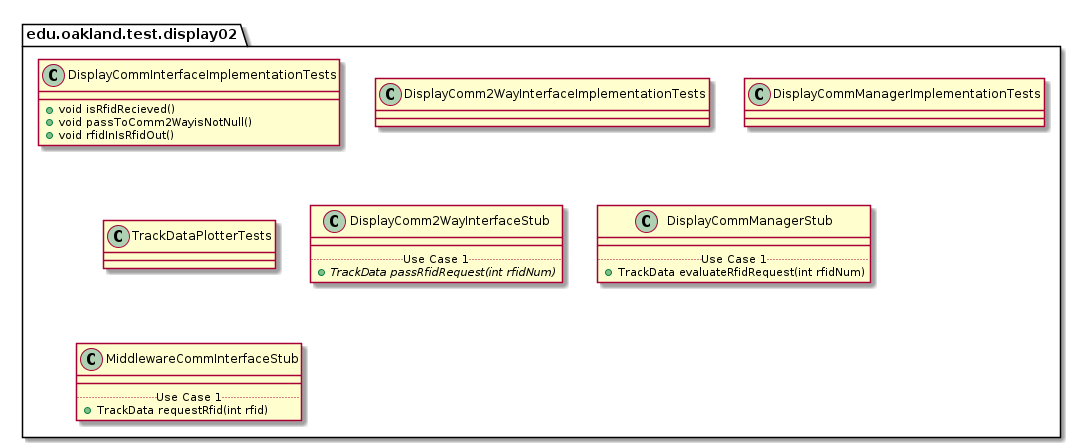

The diagram above was rendered by PlantUML. Its source (embedded in the PNG):
@startuml Display02TestPackage

package edu.oakland.test.display02 {
    
}


package edu.oakland.test.display02 {
    class DisplayCommInterfaceImplementationTests {
        + void isRfidRecieved()
        + void passToComm2WayisNotNull()
        + void rfidInIsRfidOut()

    }
}


package edu.oakland.test.display02 {
    class DisplayComm2WayInterfaceImplementationTests {

    }
}


package edu.oakland.test.display02 {
    class DisplayCommManagerImplementationTests {

    }
}


package edu.oakland.test.display02 {
    class TrackDataPlotterTests {

    }
}


package edu.oakland.test.display02 {
    class DisplayComm2WayInterfaceStub {
        __
        .. Use Case 1 ..
        {abstract} + TrackData passRfidRequest(int rfidNum)
    }
}


package edu.oakland.test.display02 {
    class DisplayCommManagerStub {
        __
        .. Use Case 1 ..
        + TrackData evaluateRfidRequest(int rfidNum)
    }
}


package edu.oakland.test.display02 {
    class MiddlewareCommInterfaceStub {
        __
        .. Use Case 1 ..
        + TrackData requestRfid(int rfid)
    }
}


@enduml